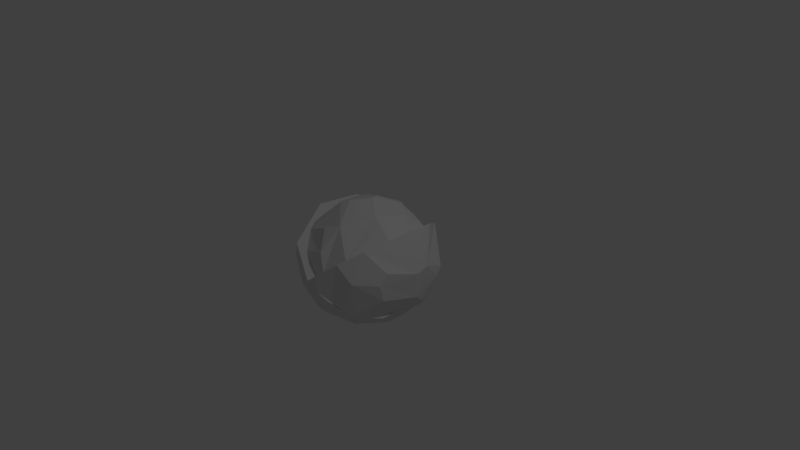 # Source: lettuce.blend  (saved by Blender 2.78.0; exported with 4.5.12 LTS)
import bpy
from mathutils import Matrix  # noqa: F401  (used for matrix-valued properties, if any)

bpy.ops.wm.read_factory_settings(use_empty=True)
scene = bpy.context.scene
scene.name = 'Scene'

# ---- collections
col_collection_1 = bpy.data.collections.new('Collection 1'); scene.collection.children.link(col_collection_1)

# ---- world
world_world = bpy.data.worlds.new('World'); scene.world = world_world
world_world.color = (0.05088, 0.05088, 0.05088)
world_world.use_sun_shadow = False
world_world.sun_shadow_jitter_overblur = 0.0
world_world.cycles.sampling_method = 'MANUAL'

# ---- cameras
cam_camera = bpy.data.cameras.new('Camera')
cam_camera.clip_end = 100.0
cam_camera.lens = 35.0
cam_camera.sensor_width = 32.0
cam_camera.sensor_height = 18.0
cam_camera.ortho_scale = 7.314
cam_camera.dof.focus_distance = 0.0
cam_camera.dof.aperture_fstop = 128.0

# ---- lights
light_lamp = bpy.data.lights.new('Lamp', 'POINT')
light_lamp.transmission_factor = 0.0
light_lamp.cutoff_distance = 30.0
light_lamp.energy = 100.0
light_lamp.shadow_buffer_clip_start = 1.001
light_lamp.shadow_soft_size = 0.1
light_lamp.shadow_maximum_resolution = 0.006
light_lamp.use_absolute_resolution = True

# ---- meshes
me_sphere_001 = bpy.data.meshes.new('Sphere.001')
me_sphere_001.from_pydata([(0.4263, 0.6016, 0.457), (0.3084, 0.7861, 0.1989), (0.6139, 0.51, 0.34), (0.6235, 0.2347, 0.5556), (0.6927, 0.4338, 0.2907), (0.6845, 0.127, 0.5175), (0.8205, 0.276, 0.05604), (0.8352, -0.1197, 0.2019), (0.8553, -0.1407, 0.03431), (0.552, -0.1197, 0.6584), (0.6139, -0.51, 0.34), (0.4263, -0.6016, 0.457), (0.3084, -0.7861, 0.1989), (0.4225, -0.166, 0.7393), (0.1902, 0.1844, 0.8261), (0.3166, 0.3067, 0.7472), (0.2254, 0.4453, 0.7096), (-0.7505, -0.6533, -0.0996), (0.4668, -0.7682, -0.4381), (-0.7788, -0.5879, -0.2185), (0.5722, -0.5, -0.6501), (0.718, -0.3928, -0.5746), (-0.9724, -0.2126, -0.09573), (0.001059, -0.5449, -0.8385), (0.3805, -0.4619, -0.8012), (-0.9375, -2.819e-07, -0.3481), (-0.8516, -1.851e-07, -0.5243), (0.3481, -1.404e-07, -0.9375), (0.6803, -2.596e-07, -0.7329), (0.1626, 0.1802, -0.9701), (0.6828, 0.1084, -0.7225), (0.6901, 0.2126, -0.6918), (0.3805, 0.4619, -0.8012), (0.4044, 0.5879, -0.7006), (-0.948, 0.3182, 0.006984), (-0.7788, 0.5879, -0.2185), (-0.7505, 0.6533, -0.0996), (-0.4541, 0.8536, -0.2554), (-1.045e-08, 1.0, 2.823e-07), (0.5399, -0.8312, -0.1312), (-0.6884, -0.7069, 0.1615), (0.8085, -0.5554, -0.1941), (-0.1905, -0.9805, 0.04206), (-0.9543, -0.195, 0.2266), (0.1891, -0.9805, -0.04824), (0.5412, 0.8312, -0.1255), (-0.6873, 0.7068, 0.1663), (-0.5398, 0.8312, 0.1316), (0.8094, 0.5554, -0.1903), (-0.1889, 0.9804, 0.0487), (0.9544, 0.195, -0.2261), (0.1906, 0.9804, -0.0416), (-0.8984, 0.3825, 0.2153), (-0.1951, -0.9808, 7.55e-08), (-0.3536, -0.8536, -0.3827), (-0.2706, -0.6533, -0.7071), (-0.4619, -0.6913, 0.5556), (-0.6533, -0.6533, 0.3827), (-0.5, -0.5, -0.7071), (-0.5879, -0.3928, -0.7071), (-0.3536, -0.1464, 0.9239), (-0.6533, -0.2706, 0.7071), (-0.8536, -0.3536, 0.3827), (-0.3536, -0.1464, -0.9239), (-0.8155, -0.1622, 0.5556), (-0.8155, 0.1622, 0.5556), (-0.5133, 0.2126, 0.8315), (-0.8536, 0.3536, 0.3827), (-0.3536, 0.1464, -0.9239), (-0.5879, 0.3928, -0.7071), (-0.6533, 0.6533, 0.3827), (-0.5, 0.5, -0.7071), (-0.2126, 0.5133, 0.8315), (-0.2706, 0.6533, 0.7071), (-0.3182, 0.7682, -0.5556), (2.722e-07, 1.0, 7.55e-08), (7.847e-08, 0.3827, -0.9239), (-0.002981, -0.9236, -0.3827), (-0.002226, -0.7069, -0.7071), (-0.002659, -0.8312, 0.5556), (-0.001096, -0.3826, -0.9239), (-0.003246, -0.9997, 7.55e-08), (-0.0004429, -0.195, 0.9808), (0.003133, 0.8312, -0.5556), (0.003455, 0.9235, -0.3827), (0.0027, 0.7068, 0.7071), (0.00157, 0.3825, -0.9239), (0.00157, 0.3825, 0.9239), (-0.003246, -0.9994, -0.002564), (-0.003166, -0.9766, -0.1989), (-0.002624, -0.821, -0.5633), (-0.002187, -0.6957, -0.7146), (-0.001445, -0.4827, -0.8703), (-0.6957, -0.6957, 0.1633), (-0.3645, -0.8801, -0.288), (-0.9011, -0.3732, 0.2133), (0.0008968, 0.1894, -0.9791), (-0.8108, 0.5507, 0.1951), (-0.9003, 0.3729, 0.2158), (0.002154, 0.5503, -0.8342), (0.002155, 0.5507, -0.8339), (0.003719, 0.9993, 0.002938), (0.0004363, 0.9996, 0.00372), (-0.003715, 0.9992, 0.004706), (0.003719, 0.9993, 0.002881), (-0.02283, 0.9786, -0.1947), (0.0005523, 0.09058, 0.861), (-0.001175, -0.405, 0.7631), (-0.001637, -0.5378, 0.6761), (-0.002445, -0.7698, 0.3929), (0.1711, -0.8457, -0.0435), (0.8255, -0.16, -0.1967), (0.5222, -0.6769, -0.1264), (-0.002784, -0.8671, -0.0022), (0.8258, 0.16, -0.1956), (0.6115, 0.5945, -0.1431), (0.0019, 0.4774, 0.7219), (0.1743, 0.8451, -0.0382), (0.003047, 0.8066, 0.3079), (0.003258, 0.867, 0.002574)], [], [(48, 31, 32, 33, 45), (38, 51, 45, 33, 100, 84, 105, 75), (98, 95, 62, 64, 65, 67), (34, 35, 71, 69, 26, 25), (3, 15, 14, 13, 9, 5), (41, 50, 48, 45, 51, 101, 119, 117, 115, 114, 111, 112, 110, 113, 88, 44, 39), (69, 68, 63, 59, 26), (18, 39, 44, 89, 90), (114, 115, 2, 4, 6), (117, 119, 118, 1), (92, 96, 29, 27, 24, 23), (17, 94, 53, 42, 40), (75, 103, 97, 70, 73, 85, 101, 102), (60, 61, 56, 79, 82), (73, 70, 67, 65, 66, 72), (87, 85, 73, 72), (111, 114, 6, 8), (5, 7, 8, 6, 4, 3), (38, 75, 104, 101, 51), (80, 86, 96, 92), (17, 40, 93, 57, 62, 95, 43, 22, 19), (106, 107, 13, 14), (60, 66, 65, 64, 61), (76, 99, 100, 33, 32, 29, 96, 86), (112, 10, 11, 12, 110), (60, 82, 87, 72, 66), (0, 1, 118, 116, 16), (21, 28, 30, 50, 41), (36, 46, 47, 37), (108, 109, 12, 11), (2, 115, 117, 1, 0), (23, 24, 20, 18, 90, 91), (109, 113, 110, 12), (10, 112, 111, 8, 7), (38, 75, 49, 103), (93, 42, 53, 81, 79, 56, 57), (15, 3, 4, 2, 0, 16), (21, 20, 24, 27, 28), (21, 41, 39, 18, 20), (61, 64, 62, 57, 56), (36, 37, 74, 71, 35), (93, 40, 42), (95, 98, 52, 43), (97, 103, 49, 47, 46), (91, 90, 89, 77, 78), (88, 113, 109, 108, 107, 106, 116, 118, 119, 101, 85, 87, 82, 79, 81), (100, 99, 83, 84), (29, 32, 31, 30, 28, 27), (83, 74, 37, 47, 49, 75, 38, 105, 84), (19, 22, 25, 26, 59, 58), (97, 46, 36, 35, 34, 52, 98, 67, 70), (69, 71, 74, 83, 99, 76, 68), (55, 58, 59, 63, 80, 92, 23, 91, 78), (53, 94, 54, 77, 89, 44, 88, 81), (11, 10, 9, 13, 107, 108), (55, 54, 94, 17, 19, 58), (63, 68, 76, 86, 80), (55, 78, 77, 54), (101, 104, 38, 102), (22, 43, 52, 34, 25), (106, 14, 15, 16, 116), (31, 48, 50, 30), (9, 10, 7, 5)])
me_sphere_001.use_remesh_preserve_volume = False
me_sphere_001.use_remesh_preserve_attributes = False
me_sphere_001.use_mirror_vertex_groups = False
me_sphere_001.update()

# ---- objects
ob_lettuce = bpy.data.objects.new('lettuce', me_sphere_001)
ob_lamp = bpy.data.objects.new('Lamp', light_lamp)
ob_camera = bpy.data.objects.new('Camera', cam_camera)

# ---- transforms, parenting, visibility, modifiers, constraints
ob_lettuce.location = (0.0, 0.0, 0.0)
ob_lettuce.rotation_euler = (0.0, -0.9403, 0.0)
ob_lettuce.scale = (0.8295, 1.0, 0.9132)
ob_lettuce.lineart.crease_threshold = 0.0
ob_lamp.location = (4.076, 1.005, 5.904)
ob_lamp.rotation_euler = (0.6503, 0.05522, 1.866)
ob_lamp.lock_rotations_4d = False
ob_lamp.empty_display_type = 'ARROWS'
ob_lamp.color = (0.0, 0.0, 0.0, 0.0)
ob_lamp.lineart.crease_threshold = 0.0
ob_camera.location = (7.481, -6.508, 5.344)
ob_camera.rotation_euler = (1.109, 0.0, 0.8149)
ob_camera.lock_rotations_4d = False
ob_camera.empty_display_type = 'ARROWS'
ob_camera.color = (0.0, 0.0, 0.0, 0.0)
ob_camera.display_type = 'WIRE'
ob_camera.lineart.crease_threshold = 0.0

# ---- collection membership
col_collection_1.objects.link(ob_lettuce)
col_collection_1.objects.link(ob_lamp)
col_collection_1.objects.link(ob_camera)

# ---- scene / render settings (as saved in the file)
scene.camera = ob_camera
scene.frame_start = 1; scene.frame_end = 250; scene.frame_set(1)
scene.render.engine = 'BLENDER_EEVEE_NEXT'
scene.render.resolution_percentage = 50
scene.render.dither_intensity = 0.0
scene.cycles.use_denoising = False
scene.cycles.samples = 128
scene.cycles.sampling_pattern = 'TABULATED_SOBOL'
scene.cycles.light_sampling_threshold = 0.0
scene.cycles.use_adaptive_sampling = False
scene.cycles.use_light_tree = False
scene.cycles.blur_glossy = 0.0
scene.cycles.sample_clamp_indirect = 0.0
scene.view_settings.view_transform = 'Standard'
bpy.context.view_layer.update()
